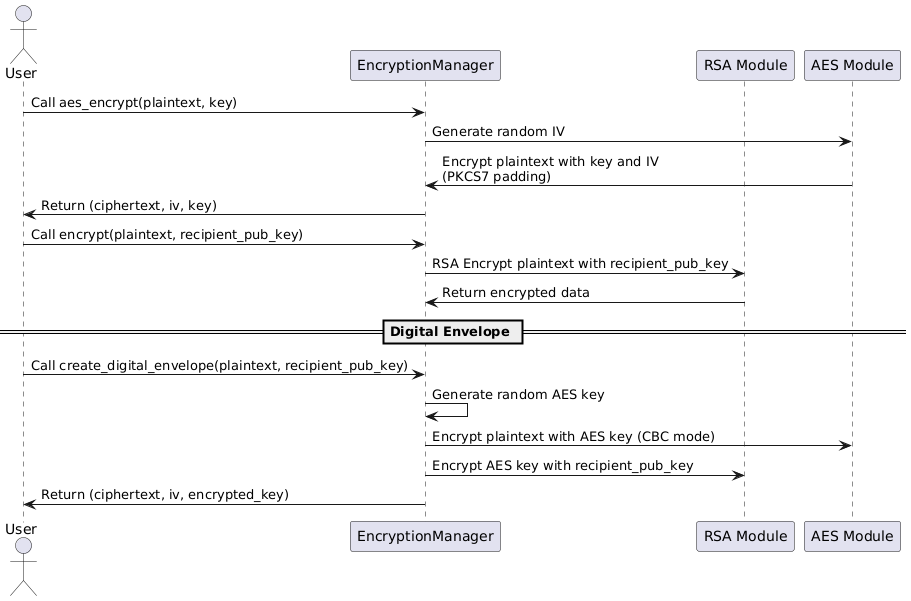

The diagram above was rendered by PlantUML. Its source (embedded in the PNG):
@startuml
actor "User" as U
participant "EncryptionManager" as EM
participant "RSA Module" as RSA
participant "AES Module" as AES

U -> EM: Call aes_encrypt(plaintext, key)
EM -> AES: Generate random IV
AES -> EM: Encrypt plaintext with key and IV\n(PKCS7 padding)
EM -> U: Return (ciphertext, iv, key)

U -> EM: Call encrypt(plaintext, recipient_pub_key)
EM -> RSA: RSA Encrypt plaintext with recipient_pub_key
RSA -> EM: Return encrypted data

== Digital Envelope ==
U -> EM: Call create_digital_envelope(plaintext, recipient_pub_key)
EM -> EM: Generate random AES key
EM -> AES: Encrypt plaintext with AES key (CBC mode)
EM -> RSA: Encrypt AES key with recipient_pub_key
EM -> U: Return (ciphertext, iv, encrypted_key)
@enduml